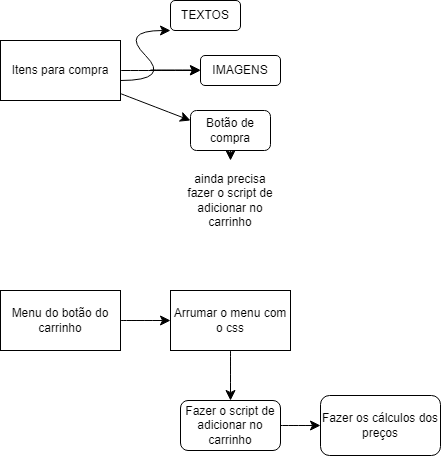

The diagram above was exported from draw.io. Its source (the exported page's mxGraphModel, read from the mxfile embedded in the PNG):
<mxGraphModel dx="874" dy="535" grid="0" gridSize="10" guides="1" tooltips="1" connect="1" arrows="1" fold="1" page="1" pageScale="1" pageWidth="827" pageHeight="1169" math="0" shadow="0">
  <root>
    <mxCell id="0" />
    <mxCell id="1" parent="0" />
    <mxCell id="grPSCO9Au6a3i4jl9AI7-11" style="edgeStyle=none;curved=1;rounded=0;orthogonalLoop=1;jettySize=auto;html=1;fontSize=12;startSize=8;endSize=8;" parent="1" source="qkaiT1lPAwDD_iMK0FRB-1" edge="1">
      <mxGeometry relative="1" as="geometry">
        <mxPoint x="250" y="120" as="targetPoint" />
      </mxGeometry>
    </mxCell>
    <mxCell id="grPSCO9Au6a3i4jl9AI7-12" style="edgeStyle=none;curved=1;rounded=0;orthogonalLoop=1;jettySize=auto;html=1;fontSize=12;startSize=8;endSize=8;" parent="1" source="qkaiT1lPAwDD_iMK0FRB-1" target="grPSCO9Au6a3i4jl9AI7-7" edge="1">
      <mxGeometry relative="1" as="geometry" />
    </mxCell>
    <mxCell id="qkaiT1lPAwDD_iMK0FRB-1" value="Itens para compra" style="rounded=0;whiteSpace=wrap;html=1;" parent="1" vertex="1">
      <mxGeometry x="60" y="40" width="120" height="60" as="geometry" />
    </mxCell>
    <mxCell id="grPSCO9Au6a3i4jl9AI7-2" value="" style="curved=1;endArrow=classic;html=1;rounded=0;fontSize=12;startSize=8;endSize=8;" parent="1" edge="1">
      <mxGeometry width="50" height="50" relative="1" as="geometry">
        <mxPoint x="180" y="80" as="sourcePoint" />
        <mxPoint x="230" y="30" as="targetPoint" />
        <Array as="points">
          <mxPoint x="230" y="80" />
          <mxPoint x="180" y="30" />
        </Array>
      </mxGeometry>
    </mxCell>
    <mxCell id="grPSCO9Au6a3i4jl9AI7-4" value="TEXTOS" style="rounded=1;whiteSpace=wrap;html=1;" parent="1" vertex="1">
      <mxGeometry x="230" width="70" height="30" as="geometry" />
    </mxCell>
    <mxCell id="grPSCO9Au6a3i4jl9AI7-6" value="" style="endArrow=classic;html=1;rounded=0;fontSize=12;startSize=8;endSize=8;curved=1;" parent="1" edge="1">
      <mxGeometry width="50" height="50" relative="1" as="geometry">
        <mxPoint x="210" y="69.5" as="sourcePoint" />
        <mxPoint x="260" y="69.5" as="targetPoint" />
      </mxGeometry>
    </mxCell>
    <mxCell id="grPSCO9Au6a3i4jl9AI7-7" value="IMAGENS" style="rounded=1;whiteSpace=wrap;html=1;" parent="1" vertex="1">
      <mxGeometry x="260" y="55" width="80" height="30" as="geometry" />
    </mxCell>
    <mxCell id="grPSCO9Au6a3i4jl9AI7-15" style="edgeStyle=none;curved=1;rounded=0;orthogonalLoop=1;jettySize=auto;html=1;fontSize=12;startSize=8;endSize=8;" parent="1" source="grPSCO9Au6a3i4jl9AI7-13" target="grPSCO9Au6a3i4jl9AI7-14" edge="1">
      <mxGeometry relative="1" as="geometry" />
    </mxCell>
    <mxCell id="grPSCO9Au6a3i4jl9AI7-13" value="Botão de compra" style="rounded=1;whiteSpace=wrap;html=1;" parent="1" vertex="1">
      <mxGeometry x="250" y="110" width="80" height="40" as="geometry" />
    </mxCell>
    <mxCell id="grPSCO9Au6a3i4jl9AI7-14" value="ainda precisa fazer o script de adicionar no carrinho" style="text;html=1;align=center;verticalAlign=middle;whiteSpace=wrap;rounded=0;" parent="1" vertex="1">
      <mxGeometry x="245" y="160" width="90" height="80" as="geometry" />
    </mxCell>
    <mxCell id="grPSCO9Au6a3i4jl9AI7-19" value="" style="edgeStyle=none;curved=1;rounded=0;orthogonalLoop=1;jettySize=auto;html=1;fontSize=12;startSize=8;endSize=8;" parent="1" source="grPSCO9Au6a3i4jl9AI7-16" target="grPSCO9Au6a3i4jl9AI7-18" edge="1">
      <mxGeometry relative="1" as="geometry" />
    </mxCell>
    <mxCell id="grPSCO9Au6a3i4jl9AI7-16" value="Menu do botão do carrinho" style="rounded=0;whiteSpace=wrap;html=1;" parent="1" vertex="1">
      <mxGeometry x="60" y="290" width="120" height="60" as="geometry" />
    </mxCell>
    <mxCell id="grPSCO9Au6a3i4jl9AI7-20" style="edgeStyle=none;curved=1;rounded=0;orthogonalLoop=1;jettySize=auto;html=1;fontSize=12;startSize=8;endSize=8;" parent="1" source="grPSCO9Au6a3i4jl9AI7-18" edge="1">
      <mxGeometry relative="1" as="geometry">
        <mxPoint x="290" y="400" as="targetPoint" />
      </mxGeometry>
    </mxCell>
    <mxCell id="grPSCO9Au6a3i4jl9AI7-18" value="Arrumar o menu com o css" style="whiteSpace=wrap;html=1;rounded=0;" parent="1" vertex="1">
      <mxGeometry x="230" y="290" width="120" height="60" as="geometry" />
    </mxCell>
    <mxCell id="grPSCO9Au6a3i4jl9AI7-22" style="edgeStyle=none;curved=1;rounded=0;orthogonalLoop=1;jettySize=auto;html=1;fontSize=12;startSize=8;endSize=8;" parent="1" source="grPSCO9Au6a3i4jl9AI7-21" edge="1">
      <mxGeometry relative="1" as="geometry">
        <mxPoint x="380" y="425" as="targetPoint" />
      </mxGeometry>
    </mxCell>
    <mxCell id="grPSCO9Au6a3i4jl9AI7-21" value="Fazer o script de adicionar no carrinho" style="rounded=1;whiteSpace=wrap;html=1;" parent="1" vertex="1">
      <mxGeometry x="240" y="400" width="100" height="50" as="geometry" />
    </mxCell>
    <mxCell id="grPSCO9Au6a3i4jl9AI7-23" value="Fazer os cálculos dos preços" style="rounded=1;whiteSpace=wrap;html=1;" parent="1" vertex="1">
      <mxGeometry x="380" y="395" width="120" height="60" as="geometry" />
    </mxCell>
  </root>
</mxGraphModel>